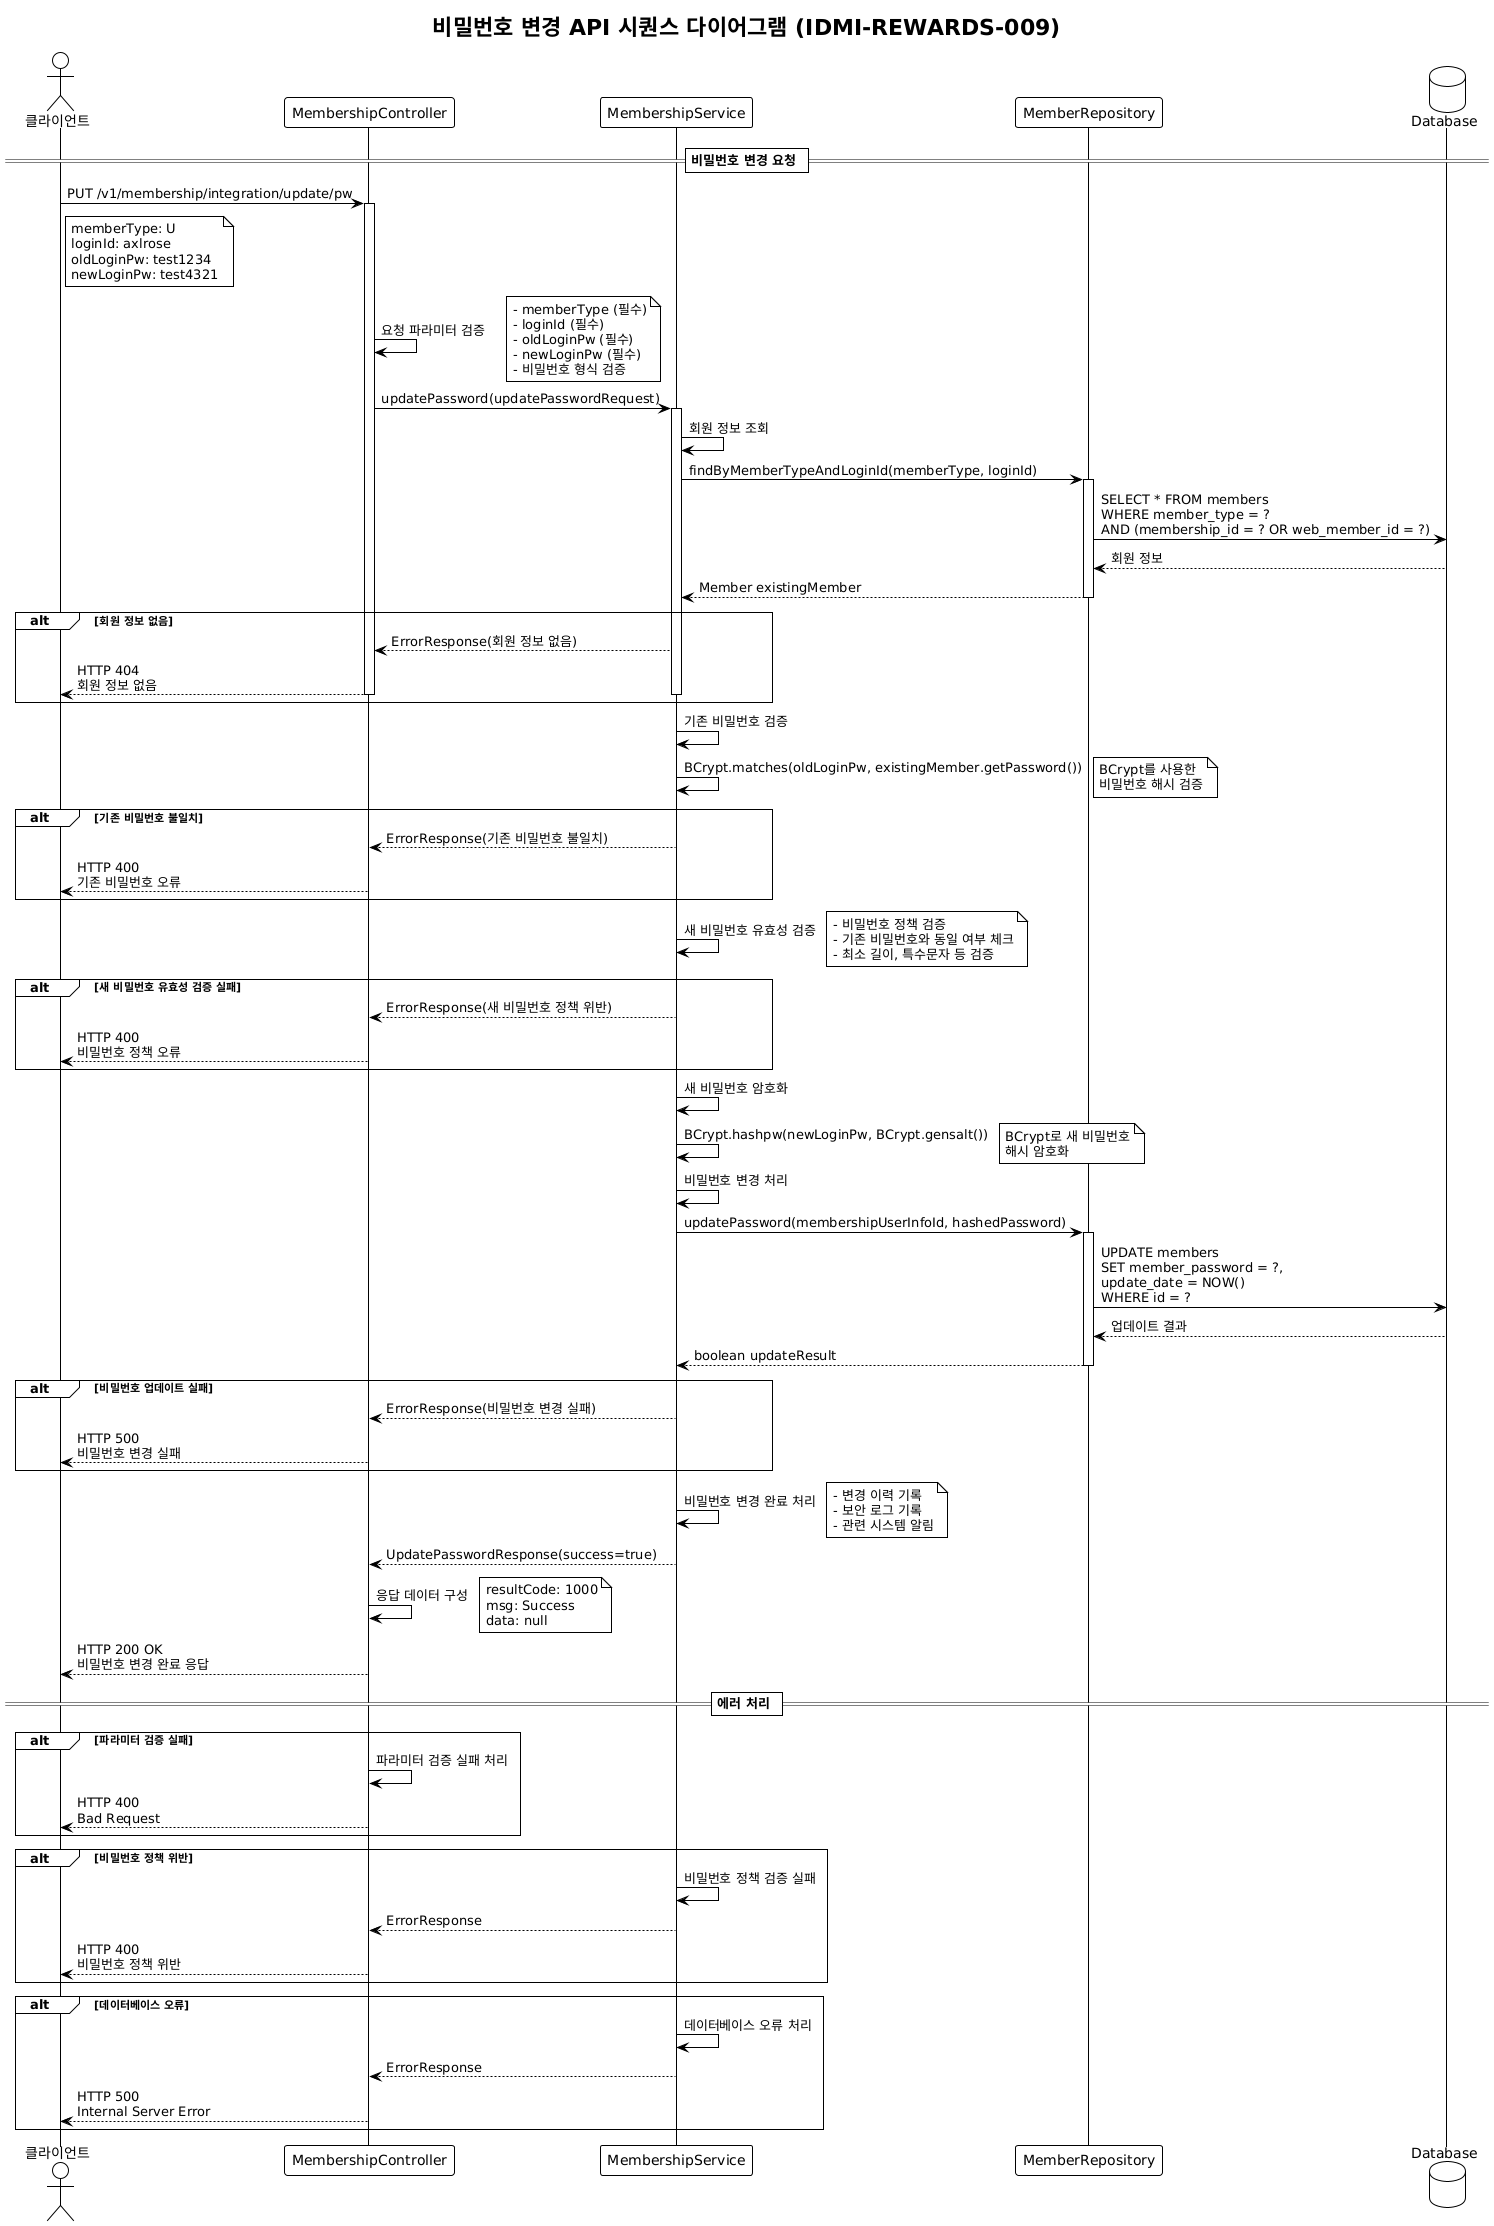

The diagram above was rendered by PlantUML. Its source (embedded in the PNG):
@startuml
!theme plain
title 비밀번호 변경 API 시퀀스 다이어그램 (IDMI-REWARDS-009)

actor Client as "클라이언트"
participant Controller as "MembershipController"
participant Service as "MembershipService"
participant Repository as "MemberRepository"
database Database as "Database"

== 비밀번호 변경 요청 ==

Client -> Controller: PUT /v1/membership/integration/update/pw
activate Controller

note right of Client: memberType: U\nloginId: axlrose\noldLoginPw: test1234\nnewLoginPw: test4321

Controller -> Controller: 요청 파라미터 검증
note right: - memberType (필수)\n- loginId (필수)\n- oldLoginPw (필수)\n- newLoginPw (필수)\n- 비밀번호 형식 검증

Controller -> Service: updatePassword(updatePasswordRequest)
activate Service

Service -> Service: 회원 정보 조회
Service -> Repository: findByMemberTypeAndLoginId(memberType, loginId)
activate Repository
Repository -> Database: SELECT * FROM members\nWHERE member_type = ?\nAND (membership_id = ? OR web_member_id = ?)
Database --> Repository: 회원 정보
Repository --> Service: Member existingMember
deactivate Repository

alt 회원 정보 없음
    Service --> Controller: ErrorResponse(회원 정보 없음)
    Controller --> Client: HTTP 404\n회원 정보 없음
    deactivate Controller
    deactivate Service
end

Service -> Service: 기존 비밀번호 검증
Service -> Service: BCrypt.matches(oldLoginPw, existingMember.getPassword())
note right: BCrypt를 사용한\n비밀번호 해시 검증

alt 기존 비밀번호 불일치
    Service --> Controller: ErrorResponse(기존 비밀번호 불일치)
    Controller --> Client: HTTP 400\n기존 비밀번호 오류
    deactivate Controller
    deactivate Service
end

Service -> Service: 새 비밀번호 유효성 검증
note right: - 비밀번호 정책 검증\n- 기존 비밀번호와 동일 여부 체크\n- 최소 길이, 특수문자 등 검증

alt 새 비밀번호 유효성 검증 실패
    Service --> Controller: ErrorResponse(새 비밀번호 정책 위반)
    Controller --> Client: HTTP 400\n비밀번호 정책 오류
    deactivate Controller
    deactivate Service
end

Service -> Service: 새 비밀번호 암호화
Service -> Service: BCrypt.hashpw(newLoginPw, BCrypt.gensalt())
note right: BCrypt로 새 비밀번호\n해시 암호화

Service -> Service: 비밀번호 변경 처리
Service -> Repository: updatePassword(membershipUserInfoId, hashedPassword)
activate Repository
Repository -> Database: UPDATE members\nSET member_password = ?,\nupdate_date = NOW()\nWHERE id = ?
Database --> Repository: 업데이트 결과
Repository --> Service: boolean updateResult
deactivate Repository

alt 비밀번호 업데이트 실패
    Service --> Controller: ErrorResponse(비밀번호 변경 실패)
    Controller --> Client: HTTP 500\n비밀번호 변경 실패
    deactivate Controller
    deactivate Service
end

Service -> Service: 비밀번호 변경 완료 처리
note right: - 변경 이력 기록\n- 보안 로그 기록\n- 관련 시스템 알림

Service --> Controller: UpdatePasswordResponse(success=true)
deactivate Service

Controller -> Controller: 응답 데이터 구성
note right: resultCode: 1000\nmsg: Success\ndata: null

Controller --> Client: HTTP 200 OK\n비밀번호 변경 완료 응답
deactivate Controller

== 에러 처리 ==

alt 파라미터 검증 실패
    Controller -> Controller: 파라미터 검증 실패 처리
    Controller --> Client: HTTP 400\nBad Request
end

alt 비밀번호 정책 위반
    Service -> Service: 비밀번호 정책 검증 실패
    Service --> Controller: ErrorResponse
    Controller --> Client: HTTP 400\n비밀번호 정책 위반
end

alt 데이터베이스 오류
    Service -> Service: 데이터베이스 오류 처리
    Service --> Controller: ErrorResponse
    Controller --> Client: HTTP 500\nInternal Server Error
end
@enduml